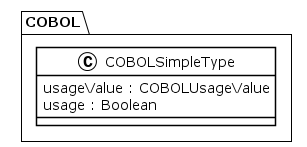

The diagram above was rendered by PlantUML. Its source (embedded in the PNG):
@startuml
!theme plain
package COBOL {
class COBOLSimpleType {
	 usageValue : COBOLUsageValue
	 usage : Boolean
}
}
@enduml